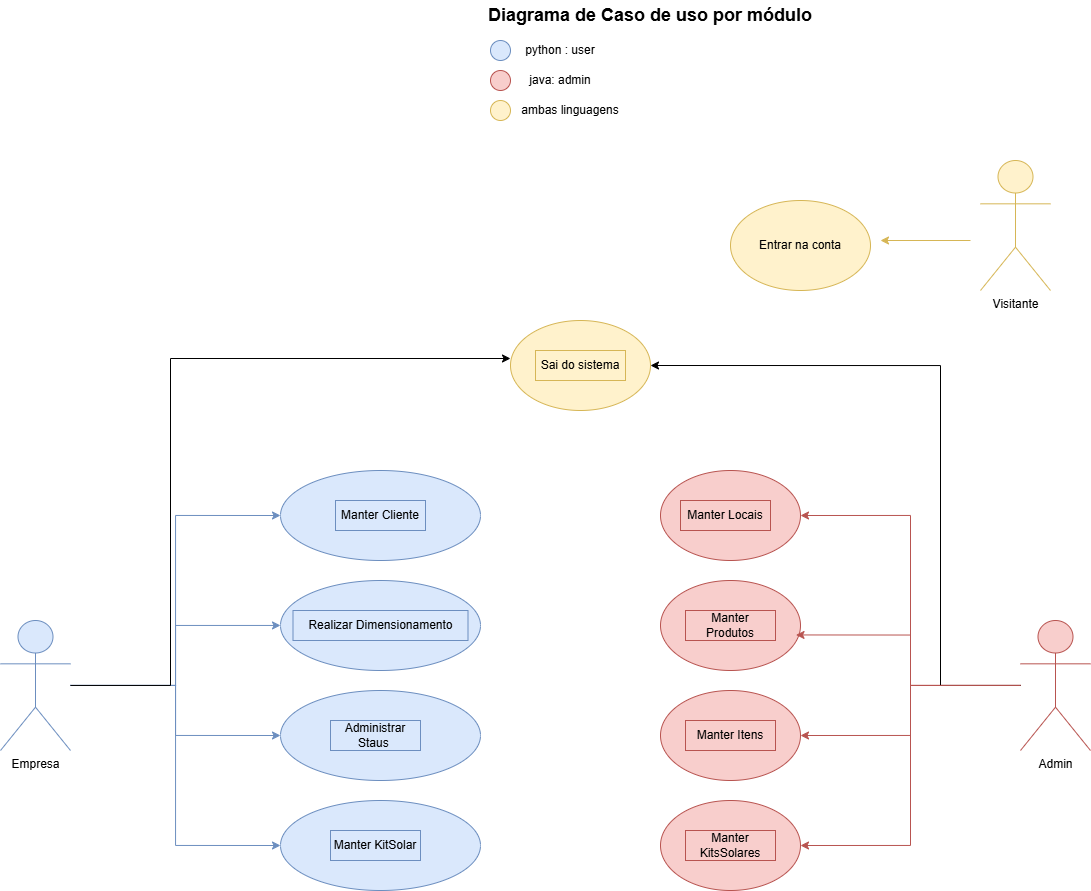

The diagram above was exported from draw.io. Its source (the exported page's mxGraphModel, read from the mxfile embedded in the PNG):
<mxGraphModel dx="2336" dy="1954" grid="1" gridSize="10" guides="1" tooltips="1" connect="1" arrows="1" fold="1" page="1" pageScale="1" pageWidth="827" pageHeight="1169" math="0" shadow="0">
  <root>
    <mxCell id="0" />
    <mxCell id="1" parent="0" />
    <mxCell id="nKboO1VP0v-CLEOJasUp-36" style="edgeStyle=orthogonalEdgeStyle;rounded=0;orthogonalLoop=1;jettySize=auto;html=1;fillColor=#dae8fc;strokeColor=#6c8ebf;" edge="1" parent="1" source="nKboO1VP0v-CLEOJasUp-1" target="nKboO1VP0v-CLEOJasUp-30">
      <mxGeometry relative="1" as="geometry" />
    </mxCell>
    <mxCell id="nKboO1VP0v-CLEOJasUp-37" style="edgeStyle=orthogonalEdgeStyle;rounded=0;orthogonalLoop=1;jettySize=auto;html=1;entryX=0;entryY=0.5;entryDx=0;entryDy=0;fillColor=#dae8fc;strokeColor=#6c8ebf;" edge="1" parent="1" source="nKboO1VP0v-CLEOJasUp-1" target="nKboO1VP0v-CLEOJasUp-28">
      <mxGeometry relative="1" as="geometry" />
    </mxCell>
    <mxCell id="nKboO1VP0v-CLEOJasUp-38" style="edgeStyle=orthogonalEdgeStyle;rounded=0;orthogonalLoop=1;jettySize=auto;html=1;entryX=0;entryY=0.5;entryDx=0;entryDy=0;fillColor=#dae8fc;strokeColor=#6c8ebf;" edge="1" parent="1" source="nKboO1VP0v-CLEOJasUp-1" target="nKboO1VP0v-CLEOJasUp-32">
      <mxGeometry relative="1" as="geometry" />
    </mxCell>
    <mxCell id="nKboO1VP0v-CLEOJasUp-39" style="edgeStyle=orthogonalEdgeStyle;rounded=0;orthogonalLoop=1;jettySize=auto;html=1;entryX=0;entryY=0.5;entryDx=0;entryDy=0;fillColor=#dae8fc;strokeColor=#6c8ebf;" edge="1" parent="1" source="nKboO1VP0v-CLEOJasUp-1" target="nKboO1VP0v-CLEOJasUp-34">
      <mxGeometry relative="1" as="geometry" />
    </mxCell>
    <mxCell id="nKboO1VP0v-CLEOJasUp-68" style="edgeStyle=orthogonalEdgeStyle;rounded=0;orthogonalLoop=1;jettySize=auto;html=1;" edge="1" parent="1" source="nKboO1VP0v-CLEOJasUp-1">
      <mxGeometry relative="1" as="geometry">
        <mxPoint x="230" y="78" as="targetPoint" />
        <Array as="points">
          <mxPoint x="-110" y="405" />
          <mxPoint x="-110" y="78" />
        </Array>
      </mxGeometry>
    </mxCell>
    <mxCell id="nKboO1VP0v-CLEOJasUp-1" value="Empresa" style="shape=umlActor;verticalLabelPosition=bottom;verticalAlign=top;html=1;outlineConnect=0;fillColor=#dae8fc;strokeColor=#6c8ebf;" vertex="1" parent="1">
      <mxGeometry x="-280" y="340" width="70" height="130" as="geometry" />
    </mxCell>
    <mxCell id="nKboO1VP0v-CLEOJasUp-10" value="" style="ellipse;whiteSpace=wrap;html=1;fillColor=#fff2cc;strokeColor=#d6b656;" vertex="1" parent="1">
      <mxGeometry x="450" y="-80" width="140" height="90" as="geometry" />
    </mxCell>
    <mxCell id="nKboO1VP0v-CLEOJasUp-60" style="edgeStyle=orthogonalEdgeStyle;rounded=0;orthogonalLoop=1;jettySize=auto;html=1;entryX=1;entryY=0.5;entryDx=0;entryDy=0;fillColor=#f8cecc;strokeColor=#b85450;" edge="1" parent="1" source="nKboO1VP0v-CLEOJasUp-2" target="nKboO1VP0v-CLEOJasUp-50">
      <mxGeometry relative="1" as="geometry" />
    </mxCell>
    <mxCell id="nKboO1VP0v-CLEOJasUp-61" style="edgeStyle=orthogonalEdgeStyle;rounded=0;orthogonalLoop=1;jettySize=auto;html=1;entryX=1;entryY=0.5;entryDx=0;entryDy=0;fillColor=#f8cecc;strokeColor=#b85450;" edge="1" parent="1" source="nKboO1VP0v-CLEOJasUp-2" target="nKboO1VP0v-CLEOJasUp-54">
      <mxGeometry relative="1" as="geometry" />
    </mxCell>
    <mxCell id="nKboO1VP0v-CLEOJasUp-62" style="edgeStyle=orthogonalEdgeStyle;rounded=0;orthogonalLoop=1;jettySize=auto;html=1;entryX=1;entryY=0.5;entryDx=0;entryDy=0;fillColor=#f8cecc;strokeColor=#b85450;" edge="1" parent="1" source="nKboO1VP0v-CLEOJasUp-2" target="nKboO1VP0v-CLEOJasUp-57">
      <mxGeometry relative="1" as="geometry" />
    </mxCell>
    <mxCell id="nKboO1VP0v-CLEOJasUp-67" style="edgeStyle=orthogonalEdgeStyle;rounded=0;orthogonalLoop=1;jettySize=auto;html=1;entryX=1;entryY=0.5;entryDx=0;entryDy=0;" edge="1" parent="1" source="nKboO1VP0v-CLEOJasUp-2" target="nKboO1VP0v-CLEOJasUp-64">
      <mxGeometry relative="1" as="geometry">
        <Array as="points">
          <mxPoint x="660" y="405" />
          <mxPoint x="660" y="85" />
        </Array>
      </mxGeometry>
    </mxCell>
    <mxCell id="nKboO1VP0v-CLEOJasUp-2" value="Admin" style="shape=umlActor;verticalLabelPosition=bottom;verticalAlign=top;html=1;outlineConnect=0;fillColor=#f8cecc;strokeColor=#b85450;" vertex="1" parent="1">
      <mxGeometry x="740" y="340" width="70" height="130" as="geometry" />
    </mxCell>
    <mxCell id="nKboO1VP0v-CLEOJasUp-3" value="Visitante" style="shape=umlActor;verticalLabelPosition=bottom;verticalAlign=top;html=1;outlineConnect=0;fillColor=#fff2cc;strokeColor=#d6b656;" vertex="1" parent="1">
      <mxGeometry x="700" y="-120" width="70" height="130" as="geometry" />
    </mxCell>
    <mxCell id="nKboO1VP0v-CLEOJasUp-4" value="" style="endArrow=classic;html=1;rounded=0;fillColor=#fff2cc;strokeColor=#d6b656;" edge="1" parent="1">
      <mxGeometry width="50" height="50" relative="1" as="geometry">
        <mxPoint x="690" y="-40" as="sourcePoint" />
        <mxPoint x="600" y="-40" as="targetPoint" />
      </mxGeometry>
    </mxCell>
    <mxCell id="nKboO1VP0v-CLEOJasUp-6" value="Entrar na conta" style="text;html=1;align=center;verticalAlign=middle;whiteSpace=wrap;rounded=0;" vertex="1" parent="1">
      <mxGeometry x="475" y="-50" width="90" height="30" as="geometry" />
    </mxCell>
    <mxCell id="nKboO1VP0v-CLEOJasUp-11" value="&lt;font style=&quot;font-size: 18px;&quot;&gt;&lt;b&gt;Diagrama de Caso de uso por módulo&lt;/b&gt;&lt;/font&gt;" style="text;html=1;align=center;verticalAlign=middle;whiteSpace=wrap;rounded=0;" vertex="1" parent="1">
      <mxGeometry x="160" y="-280" width="420" height="30" as="geometry" />
    </mxCell>
    <mxCell id="nKboO1VP0v-CLEOJasUp-12" value="" style="ellipse;whiteSpace=wrap;html=1;aspect=fixed;fillColor=#dae8fc;strokeColor=#6c8ebf;" vertex="1" parent="1">
      <mxGeometry x="210" y="-240" width="20" height="20" as="geometry" />
    </mxCell>
    <mxCell id="nKboO1VP0v-CLEOJasUp-13" value="" style="ellipse;whiteSpace=wrap;html=1;aspect=fixed;fillColor=#f8cecc;strokeColor=#b85450;" vertex="1" parent="1">
      <mxGeometry x="210" y="-210" width="20" height="20" as="geometry" />
    </mxCell>
    <mxCell id="nKboO1VP0v-CLEOJasUp-14" value="python : user" style="text;html=1;align=center;verticalAlign=middle;whiteSpace=wrap;rounded=0;" vertex="1" parent="1">
      <mxGeometry x="220" y="-245" width="120" height="30" as="geometry" />
    </mxCell>
    <mxCell id="nKboO1VP0v-CLEOJasUp-15" value="java: admin" style="text;html=1;align=center;verticalAlign=middle;whiteSpace=wrap;rounded=0;" vertex="1" parent="1">
      <mxGeometry x="220" y="-215" width="120" height="30" as="geometry" />
    </mxCell>
    <mxCell id="nKboO1VP0v-CLEOJasUp-16" value="" style="ellipse;whiteSpace=wrap;html=1;aspect=fixed;fillColor=#fff2cc;strokeColor=#d6b656;" vertex="1" parent="1">
      <mxGeometry x="210" y="-180" width="20" height="20" as="geometry" />
    </mxCell>
    <mxCell id="nKboO1VP0v-CLEOJasUp-17" value="ambas linguagens" style="text;html=1;align=center;verticalAlign=middle;whiteSpace=wrap;rounded=0;" vertex="1" parent="1">
      <mxGeometry x="230" y="-185" width="120" height="30" as="geometry" />
    </mxCell>
    <mxCell id="nKboO1VP0v-CLEOJasUp-28" value="" style="ellipse;whiteSpace=wrap;html=1;fillColor=#dae8fc;strokeColor=#6c8ebf;" vertex="1" parent="1">
      <mxGeometry y="190" width="200" height="90" as="geometry" />
    </mxCell>
    <mxCell id="nKboO1VP0v-CLEOJasUp-29" value="Manter Cliente" style="text;html=1;align=center;verticalAlign=middle;whiteSpace=wrap;rounded=0;fillColor=#dae8fc;strokeColor=#6c8ebf;" vertex="1" parent="1">
      <mxGeometry x="55" y="220" width="90" height="30" as="geometry" />
    </mxCell>
    <mxCell id="nKboO1VP0v-CLEOJasUp-40" style="edgeStyle=orthogonalEdgeStyle;rounded=0;orthogonalLoop=1;jettySize=auto;html=1;exitX=1;exitY=0.5;exitDx=0;exitDy=0;entryX=1;entryY=0.5;entryDx=0;entryDy=0;" edge="1" parent="1" source="nKboO1VP0v-CLEOJasUp-30" target="nKboO1VP0v-CLEOJasUp-31">
      <mxGeometry relative="1" as="geometry" />
    </mxCell>
    <mxCell id="nKboO1VP0v-CLEOJasUp-30" value="" style="ellipse;whiteSpace=wrap;html=1;fillColor=#dae8fc;strokeColor=#6c8ebf;" vertex="1" parent="1">
      <mxGeometry y="300" width="200" height="90" as="geometry" />
    </mxCell>
    <mxCell id="nKboO1VP0v-CLEOJasUp-31" value="Realizar Dimensionamento" style="text;html=1;align=center;verticalAlign=middle;whiteSpace=wrap;rounded=0;fillColor=#dae8fc;strokeColor=#6c8ebf;" vertex="1" parent="1">
      <mxGeometry x="12.5" y="330" width="175" height="30" as="geometry" />
    </mxCell>
    <mxCell id="nKboO1VP0v-CLEOJasUp-32" value="" style="ellipse;whiteSpace=wrap;html=1;fillColor=#dae8fc;strokeColor=#6c8ebf;" vertex="1" parent="1">
      <mxGeometry y="410" width="200" height="90" as="geometry" />
    </mxCell>
    <mxCell id="nKboO1VP0v-CLEOJasUp-33" value="Administrar Staus&amp;nbsp;" style="text;html=1;align=center;verticalAlign=middle;whiteSpace=wrap;rounded=0;fillColor=#dae8fc;strokeColor=#6c8ebf;" vertex="1" parent="1">
      <mxGeometry x="50" y="440" width="90" height="30" as="geometry" />
    </mxCell>
    <mxCell id="nKboO1VP0v-CLEOJasUp-34" value="" style="ellipse;whiteSpace=wrap;html=1;fillColor=#dae8fc;strokeColor=#6c8ebf;" vertex="1" parent="1">
      <mxGeometry y="520" width="200" height="90" as="geometry" />
    </mxCell>
    <mxCell id="nKboO1VP0v-CLEOJasUp-35" value="Manter KitSolar" style="text;html=1;align=center;verticalAlign=middle;whiteSpace=wrap;rounded=0;fillColor=#dae8fc;strokeColor=#6c8ebf;" vertex="1" parent="1">
      <mxGeometry x="50" y="550" width="90" height="30" as="geometry" />
    </mxCell>
    <mxCell id="nKboO1VP0v-CLEOJasUp-48" value="" style="ellipse;whiteSpace=wrap;html=1;fillColor=#f8cecc;strokeColor=#b85450;" vertex="1" parent="1">
      <mxGeometry x="380" y="300" width="140" height="90" as="geometry" />
    </mxCell>
    <mxCell id="nKboO1VP0v-CLEOJasUp-49" value="Manter Produtos" style="text;html=1;align=center;verticalAlign=middle;whiteSpace=wrap;rounded=0;fillColor=#f8cecc;strokeColor=#b85450;" vertex="1" parent="1">
      <mxGeometry x="405" y="330" width="90" height="30" as="geometry" />
    </mxCell>
    <mxCell id="nKboO1VP0v-CLEOJasUp-50" value="" style="ellipse;whiteSpace=wrap;html=1;fillColor=#f8cecc;strokeColor=#b85450;" vertex="1" parent="1">
      <mxGeometry x="380" y="410" width="140" height="90" as="geometry" />
    </mxCell>
    <mxCell id="nKboO1VP0v-CLEOJasUp-51" value="Manter Itens" style="text;html=1;align=center;verticalAlign=middle;whiteSpace=wrap;rounded=0;fillColor=#f8cecc;strokeColor=#b85450;" vertex="1" parent="1">
      <mxGeometry x="405" y="440" width="90" height="30" as="geometry" />
    </mxCell>
    <mxCell id="nKboO1VP0v-CLEOJasUp-54" value="" style="ellipse;whiteSpace=wrap;html=1;fillColor=#f8cecc;strokeColor=#b85450;" vertex="1" parent="1">
      <mxGeometry x="380" y="520" width="140" height="90" as="geometry" />
    </mxCell>
    <mxCell id="nKboO1VP0v-CLEOJasUp-55" value="Manter KitsSolares" style="text;html=1;align=center;verticalAlign=middle;whiteSpace=wrap;rounded=0;fillColor=#f8cecc;strokeColor=#b85450;" vertex="1" parent="1">
      <mxGeometry x="405" y="550" width="90" height="30" as="geometry" />
    </mxCell>
    <mxCell id="nKboO1VP0v-CLEOJasUp-57" value="" style="ellipse;whiteSpace=wrap;html=1;fillColor=#f8cecc;strokeColor=#b85450;" vertex="1" parent="1">
      <mxGeometry x="380" y="190" width="140" height="90" as="geometry" />
    </mxCell>
    <mxCell id="nKboO1VP0v-CLEOJasUp-58" value="Manter Locais" style="text;html=1;align=center;verticalAlign=middle;whiteSpace=wrap;rounded=0;fillColor=#f8cecc;strokeColor=#b85450;" vertex="1" parent="1">
      <mxGeometry x="400" y="220" width="90" height="30" as="geometry" />
    </mxCell>
    <mxCell id="nKboO1VP0v-CLEOJasUp-59" style="edgeStyle=orthogonalEdgeStyle;rounded=0;orthogonalLoop=1;jettySize=auto;html=1;entryX=0.968;entryY=0.605;entryDx=0;entryDy=0;entryPerimeter=0;fillColor=#f8cecc;strokeColor=#b85450;" edge="1" parent="1" source="nKboO1VP0v-CLEOJasUp-2" target="nKboO1VP0v-CLEOJasUp-48">
      <mxGeometry relative="1" as="geometry" />
    </mxCell>
    <mxCell id="nKboO1VP0v-CLEOJasUp-64" value="" style="ellipse;whiteSpace=wrap;html=1;fillColor=#fff2cc;strokeColor=#d6b656;" vertex="1" parent="1">
      <mxGeometry x="230" y="40" width="140" height="90" as="geometry" />
    </mxCell>
    <mxCell id="nKboO1VP0v-CLEOJasUp-65" value="Sai da&amp;nbsp;" style="text;html=1;align=center;verticalAlign=middle;whiteSpace=wrap;rounded=0;" vertex="1" parent="1">
      <mxGeometry x="260" y="70" width="90" height="30" as="geometry" />
    </mxCell>
    <mxCell id="nKboO1VP0v-CLEOJasUp-66" value="Sai do sistema" style="text;html=1;align=center;verticalAlign=middle;whiteSpace=wrap;rounded=0;fillColor=#fff2cc;strokeColor=#d6b656;" vertex="1" parent="1">
      <mxGeometry x="255" y="70" width="90" height="30" as="geometry" />
    </mxCell>
  </root>
</mxGraphModel>